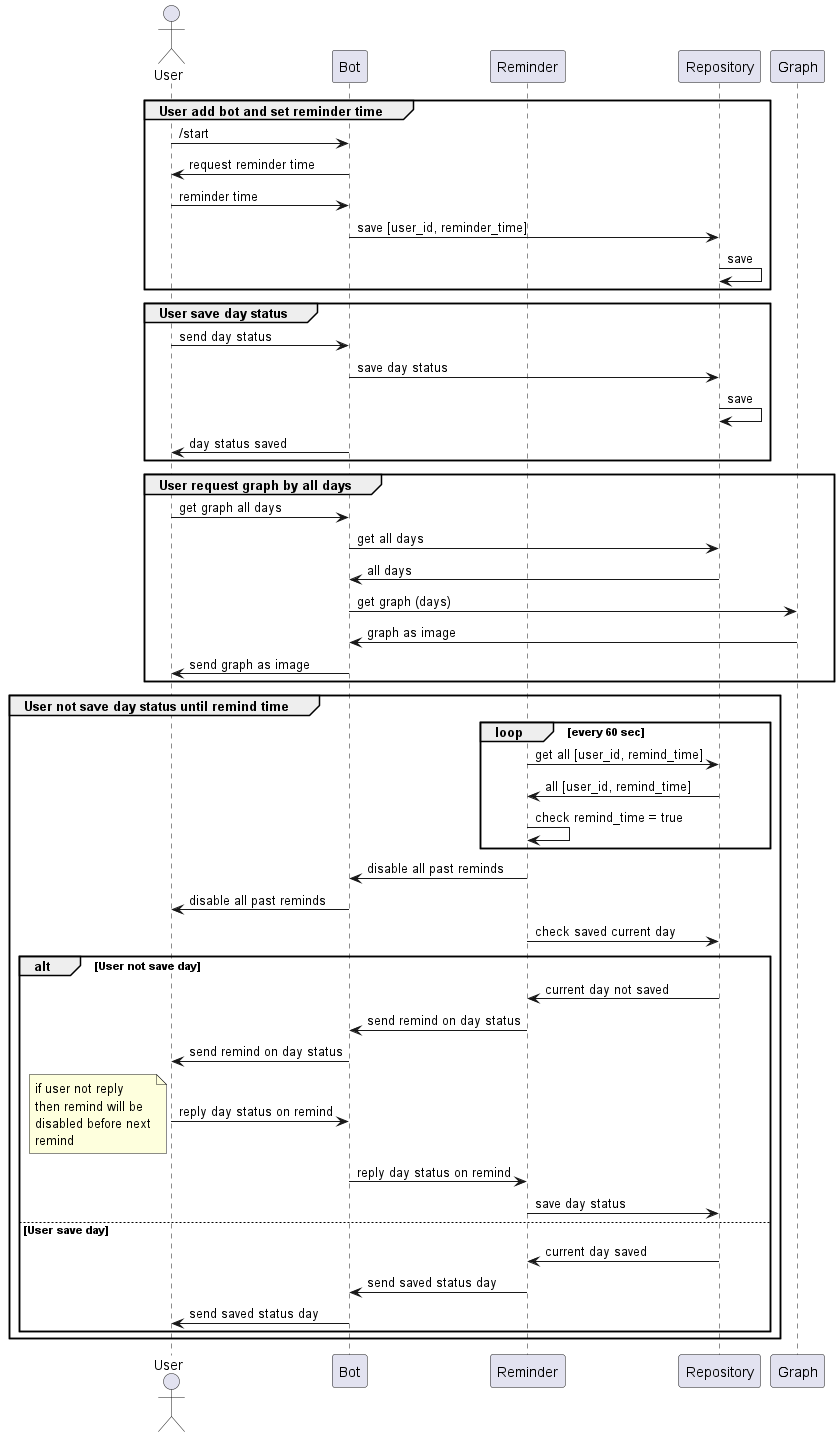

The diagram above was rendered by PlantUML. Its source (embedded in the PNG):
@startuml

actor User as User
participant Bot as Bot
participant Reminder as Reminder
participant Repository as Rep
participant Graph as Graph

group User add bot and set reminder time
  User -> Bot: /start
  Bot -> User: request reminder time
  User -> Bot: reminder time
  Bot -> Rep: save [user_id, reminder_time]
  Rep-> Rep: save
end

group User save day status
  User -> Bot: send day status
  Bot -> Rep: save day status
  Rep-> Rep: save
  Bot -> User: day status saved
end

group User request graph by all days
  User -> Bot: get graph all days
  Bot -> Rep: get all days
  Rep-> Bot: all days
  Bot -> Graph: get graph (days)
  Graph -> Bot: graph as image
  Bot -> User: send graph as image
end

group User not save day status until remind time
  loop every 60 sec
    Reminder -> Rep: get all [user_id, remind_time]
    Rep -> Reminder: all [user_id, remind_time]
    Reminder -> Reminder: check remind_time = true
  end

  Reminder -> Bot: disable all past reminds
  Bot -> User: disable all past reminds
  Reminder -> Rep: check saved current day

  alt User not save day
    Rep -> Reminder: current day not saved
    Reminder -> Bot: send remind on day status
    Bot -> User: send remind on day status
    User -> Bot: reply day status on remind
    note left
      if user not reply
      then remind will be
      disabled before next
      remind
    end note
    Bot -> Reminder: reply day status on remind
    Reminder -> Rep: save day status
  else User save day
    Rep -> Reminder: current day saved
    Reminder -> Bot: send saved status day
    Bot -> User: send saved status day
  end
end

@enduml